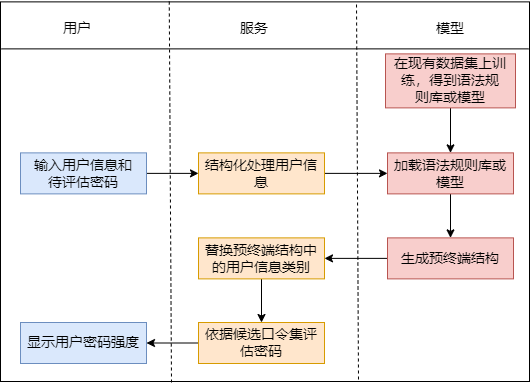

The diagram above was exported from draw.io. Its source (the exported page's mxGraphModel, read from the mxfile embedded in the PNG):
<mxGraphModel dx="981" dy="514" grid="0" gridSize="10" guides="1" tooltips="1" connect="1" arrows="1" fold="1" page="1" pageScale="1" pageWidth="3300" pageHeight="2339" math="0" shadow="0">
  <root>
    <mxCell id="0" />
    <mxCell id="1" parent="0" />
    <mxCell id="ffDRWFsEFhsE68SISmZb-1" value="" style="rounded=0;whiteSpace=wrap;html=1;fontSize=14;" parent="1" vertex="1">
      <mxGeometry x="205" y="73.38" width="529" height="379.62" as="geometry" />
    </mxCell>
    <mxCell id="ffDRWFsEFhsE68SISmZb-2" style="rounded=0;orthogonalLoop=1;jettySize=auto;html=1;exitX=1;exitY=0.5;exitDx=0;exitDy=0;entryX=0;entryY=0.5;entryDx=0;entryDy=0;fontSize=14;" parent="1" source="ffDRWFsEFhsE68SISmZb-3" target="ffDRWFsEFhsE68SISmZb-5" edge="1">
      <mxGeometry relative="1" as="geometry" />
    </mxCell>
    <mxCell id="ffDRWFsEFhsE68SISmZb-3" value="输入用户信息和&lt;br style=&quot;font-size: 14px;&quot;&gt;待评估密码" style="rounded=0;whiteSpace=wrap;html=1;fontSize=14;fillColor=#dae8fc;strokeColor=#6c8ebf;" parent="1" vertex="1">
      <mxGeometry x="225" y="224.38" width="126" height="41" as="geometry" />
    </mxCell>
    <mxCell id="ffDRWFsEFhsE68SISmZb-4" style="edgeStyle=none;rounded=0;orthogonalLoop=1;jettySize=auto;html=1;exitX=1;exitY=0.5;exitDx=0;exitDy=0;entryX=0;entryY=0.5;entryDx=0;entryDy=0;fontSize=14;" parent="1" source="ffDRWFsEFhsE68SISmZb-5" target="ffDRWFsEFhsE68SISmZb-7" edge="1">
      <mxGeometry relative="1" as="geometry" />
    </mxCell>
    <mxCell id="ffDRWFsEFhsE68SISmZb-5" value="结构化处理用户信息" style="rounded=0;whiteSpace=wrap;html=1;fontSize=14;fillColor=#ffe6cc;strokeColor=#d79b00;" parent="1" vertex="1">
      <mxGeometry x="403" y="224.38" width="126" height="41" as="geometry" />
    </mxCell>
    <mxCell id="ffDRWFsEFhsE68SISmZb-6" style="edgeStyle=none;rounded=0;orthogonalLoop=1;jettySize=auto;html=1;exitX=0.5;exitY=1;exitDx=0;exitDy=0;fontSize=14;" parent="1" source="ffDRWFsEFhsE68SISmZb-7" target="ffDRWFsEFhsE68SISmZb-9" edge="1">
      <mxGeometry relative="1" as="geometry" />
    </mxCell>
    <mxCell id="ffDRWFsEFhsE68SISmZb-7" value="加载语法规则库或模型" style="rounded=0;whiteSpace=wrap;html=1;fontSize=14;fillColor=#f8cecc;strokeColor=#b85450;" parent="1" vertex="1">
      <mxGeometry x="592" y="224.38" width="126" height="41" as="geometry" />
    </mxCell>
    <mxCell id="ffDRWFsEFhsE68SISmZb-8" style="edgeStyle=none;rounded=0;orthogonalLoop=1;jettySize=auto;html=1;exitX=0;exitY=0.5;exitDx=0;exitDy=0;entryX=1;entryY=0.5;entryDx=0;entryDy=0;fontSize=14;" parent="1" source="ffDRWFsEFhsE68SISmZb-9" target="ffDRWFsEFhsE68SISmZb-11" edge="1">
      <mxGeometry relative="1" as="geometry" />
    </mxCell>
    <mxCell id="ffDRWFsEFhsE68SISmZb-9" value="生成预终端结构" style="rounded=0;whiteSpace=wrap;html=1;fontSize=14;fillColor=#f8cecc;strokeColor=#b85450;" parent="1" vertex="1">
      <mxGeometry x="592" y="309.38" width="126" height="41" as="geometry" />
    </mxCell>
    <mxCell id="ffDRWFsEFhsE68SISmZb-10" style="edgeStyle=none;rounded=0;orthogonalLoop=1;jettySize=auto;html=1;exitX=0.5;exitY=1;exitDx=0;exitDy=0;fontSize=14;" parent="1" source="ffDRWFsEFhsE68SISmZb-11" target="ffDRWFsEFhsE68SISmZb-13" edge="1">
      <mxGeometry relative="1" as="geometry" />
    </mxCell>
    <mxCell id="ffDRWFsEFhsE68SISmZb-11" value="替换预终端结构中的用户信息类别" style="rounded=0;whiteSpace=wrap;html=1;fontSize=14;fillColor=#ffe6cc;strokeColor=#d79b00;" parent="1" vertex="1">
      <mxGeometry x="403" y="309.38" width="126" height="41" as="geometry" />
    </mxCell>
    <mxCell id="ffDRWFsEFhsE68SISmZb-12" style="edgeStyle=none;rounded=0;orthogonalLoop=1;jettySize=auto;html=1;exitX=0;exitY=0.5;exitDx=0;exitDy=0;entryX=1;entryY=0.5;entryDx=0;entryDy=0;fontSize=14;" parent="1" source="ffDRWFsEFhsE68SISmZb-13" target="ffDRWFsEFhsE68SISmZb-14" edge="1">
      <mxGeometry relative="1" as="geometry" />
    </mxCell>
    <mxCell id="ffDRWFsEFhsE68SISmZb-13" value="依据候选口令集评估密码" style="rounded=0;whiteSpace=wrap;html=1;fontSize=14;fillColor=#ffe6cc;strokeColor=#d79b00;" parent="1" vertex="1">
      <mxGeometry x="403" y="394" width="126" height="41" as="geometry" />
    </mxCell>
    <mxCell id="ffDRWFsEFhsE68SISmZb-14" value="显示用户密码强度" style="rounded=0;whiteSpace=wrap;html=1;fontSize=14;fillColor=#dae8fc;strokeColor=#6c8ebf;" parent="1" vertex="1">
      <mxGeometry x="225" y="394" width="126" height="41" as="geometry" />
    </mxCell>
    <mxCell id="ffDRWFsEFhsE68SISmZb-15" style="edgeStyle=none;rounded=0;orthogonalLoop=1;jettySize=auto;html=1;exitX=0.5;exitY=1;exitDx=0;exitDy=0;entryX=0.5;entryY=0;entryDx=0;entryDy=0;fontSize=14;" parent="1" source="ffDRWFsEFhsE68SISmZb-16" target="ffDRWFsEFhsE68SISmZb-7" edge="1">
      <mxGeometry relative="1" as="geometry" />
    </mxCell>
    <mxCell id="ffDRWFsEFhsE68SISmZb-16" value="在现有数据集上训练，得到语法规&lt;br&gt;则库或模型" style="rounded=0;whiteSpace=wrap;html=1;fontSize=14;fillColor=#f8cecc;strokeColor=#b85450;" parent="1" vertex="1">
      <mxGeometry x="590" y="125.38" width="130" height="54" as="geometry" />
    </mxCell>
    <mxCell id="ffDRWFsEFhsE68SISmZb-17" value="" style="endArrow=none;html=1;rounded=0;fontSize=14;" parent="1" edge="1">
      <mxGeometry width="50" height="50" relative="1" as="geometry">
        <mxPoint x="206" y="120.38" as="sourcePoint" />
        <mxPoint x="733" y="120.38" as="targetPoint" />
        <Array as="points" />
      </mxGeometry>
    </mxCell>
    <mxCell id="ffDRWFsEFhsE68SISmZb-18" value="" style="endArrow=none;dashed=1;html=1;rounded=0;entryX=0.319;entryY=-0.003;entryDx=0;entryDy=0;entryPerimeter=0;fontSize=14;" parent="1" target="ffDRWFsEFhsE68SISmZb-1" edge="1">
      <mxGeometry width="50" height="50" relative="1" as="geometry">
        <mxPoint x="376" y="454" as="sourcePoint" />
        <mxPoint x="364" y="73.38" as="targetPoint" />
      </mxGeometry>
    </mxCell>
    <mxCell id="ffDRWFsEFhsE68SISmZb-19" value="" style="endArrow=none;dashed=1;html=1;rounded=0;fontSize=14;" parent="1" edge="1">
      <mxGeometry width="50" height="50" relative="1" as="geometry">
        <mxPoint x="563" y="451" as="sourcePoint" />
        <mxPoint x="561" y="73.38" as="targetPoint" />
      </mxGeometry>
    </mxCell>
    <mxCell id="ffDRWFsEFhsE68SISmZb-20" value="用户" style="text;html=1;strokeColor=none;fillColor=none;align=center;verticalAlign=middle;whiteSpace=wrap;rounded=0;fontSize=14;" parent="1" vertex="1">
      <mxGeometry x="252" y="85.38" width="60" height="30" as="geometry" />
    </mxCell>
    <mxCell id="ffDRWFsEFhsE68SISmZb-21" value="服务" style="text;html=1;strokeColor=none;fillColor=none;align=center;verticalAlign=middle;whiteSpace=wrap;rounded=0;fontSize=14;" parent="1" vertex="1">
      <mxGeometry x="429" y="85.38" width="60" height="30" as="geometry" />
    </mxCell>
    <mxCell id="ffDRWFsEFhsE68SISmZb-22" value="模型" style="text;html=1;strokeColor=none;fillColor=none;align=center;verticalAlign=middle;whiteSpace=wrap;rounded=0;fontSize=14;" parent="1" vertex="1">
      <mxGeometry x="625" y="85.38" width="60" height="30" as="geometry" />
    </mxCell>
  </root>
</mxGraphModel>